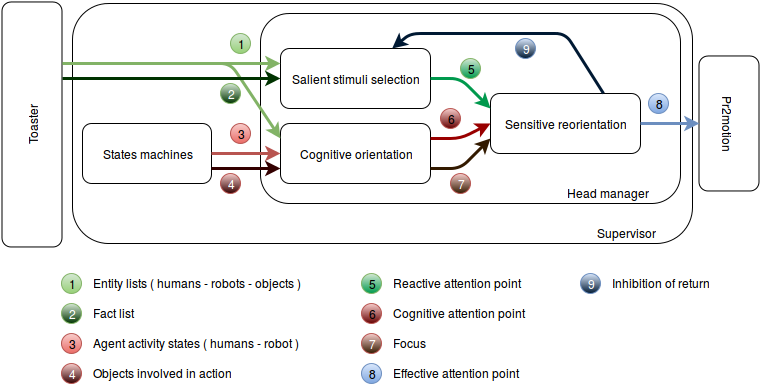

The diagram above was exported from draw.io. Its source (the exported page's mxGraphModel, read from the mxfile embedded in the PNG):
<mxGraphModel dx="880" dy="438" grid="1" gridSize="10" guides="1" tooltips="1" connect="1" arrows="1" fold="1" page="1" pageScale="1" pageWidth="826" pageHeight="1169" background="#ffffff" math="0" shadow="0">
  <root>
    <mxCell id="0" />
    <mxCell id="1" parent="0" />
    <mxCell id="85" value="" style="rounded=1;whiteSpace=wrap;html=1;" vertex="1" parent="1">
      <mxGeometry x="100" y="180" width="620" height="240" as="geometry" />
    </mxCell>
    <mxCell id="83" value="" style="rounded=1;whiteSpace=wrap;html=1;" parent="1" vertex="1">
      <mxGeometry x="288" y="190" width="420" height="190" as="geometry" />
    </mxCell>
    <mxCell id="5" value="Cognitive orientation&lt;br&gt;" style="rounded=1;whiteSpace=wrap;html=1;" parent="1" vertex="1">
      <mxGeometry x="308" y="300" width="150" height="60" as="geometry" />
    </mxCell>
    <mxCell id="6" value="Salient stimuli selection&lt;br&gt;" style="rounded=1;whiteSpace=wrap;html=1;" parent="1" vertex="1">
      <mxGeometry x="308" y="225" width="150" height="60" as="geometry" />
    </mxCell>
    <mxCell id="7" value="Sensitive reorientation&lt;br&gt;" style="rounded=1;whiteSpace=wrap;html=1;" parent="1" vertex="1">
      <mxGeometry x="518" y="270" width="150" height="60" as="geometry" />
    </mxCell>
    <mxCell id="36" value="" style="endArrow=classic;html=1;exitX=0.75;exitY=1;entryX=0;entryY=0.25;plain-green;strokeWidth=3;" parent="1" source="37" target="6" edge="1">
      <mxGeometry width="50" height="50" relative="1" as="geometry">
        <mxPoint x="208.33333333333337" y="237.5" as="sourcePoint" />
        <mxPoint x="118" y="170" as="targetPoint" />
      </mxGeometry>
    </mxCell>
    <mxCell id="37" value="Toaster" style="rounded=1;whiteSpace=wrap;html=1;rotation=-90;" parent="1" vertex="1">
      <mxGeometry x="-63" y="271" width="245" height="60" as="geometry" />
    </mxCell>
    <mxCell id="38" value="States machines&lt;br&gt;" style="rounded=1;whiteSpace=wrap;html=1;" parent="1" vertex="1">
      <mxGeometry x="110" y="300" width="129" height="60" as="geometry" />
    </mxCell>
    <mxCell id="39" value="" style="endArrow=classic;html=1;exitX=1;exitY=0.5;entryX=0;entryY=0.5;strokeWidth=3;plain-red" parent="1" source="38" target="5" edge="1">
      <mxGeometry width="50" height="50" relative="1" as="geometry">
        <mxPoint x="218" y="330" as="sourcePoint" />
        <mxPoint x="268" y="280" as="targetPoint" />
      </mxGeometry>
    </mxCell>
    <mxCell id="40" value="" style="endArrow=classic;html=1;exitX=0.75;exitY=1;entryX=0;entryY=0.25;plain-green;strokeWidth=3;" parent="1" source="37" target="5" edge="1">
      <mxGeometry width="50" height="50" relative="1" as="geometry">
        <mxPoint x="225.83333333333337" y="250" as="sourcePoint" />
        <mxPoint x="318.3333333333335" y="250" as="targetPoint" />
        <Array as="points">
          <mxPoint x="258" y="240" />
        </Array>
      </mxGeometry>
    </mxCell>
    <mxCell id="41" value="" style="endArrow=classic;html=1;entryX=0;entryY=0.5;strokeWidth=3;plain-green;strokeColor=#003300;" parent="1" target="6" edge="1">
      <mxGeometry width="50" height="50" relative="1" as="geometry">
        <mxPoint x="90" y="255" as="sourcePoint" />
        <mxPoint x="330.3333333333335" y="270" as="targetPoint" />
      </mxGeometry>
    </mxCell>
    <mxCell id="42" value="" style="endArrow=classic;html=1;exitX=1;exitY=0.75;entryX=0;entryY=0.75;strokeWidth=3;plain-red;strokeColor=#330000;" parent="1" source="38" target="5" edge="1">
      <mxGeometry width="50" height="50" relative="1" as="geometry">
        <mxPoint x="227.83333333333337" y="350" as="sourcePoint" />
        <mxPoint x="320.3333333333335" y="350" as="targetPoint" />
      </mxGeometry>
    </mxCell>
    <mxCell id="43" value="" style="endArrow=classic;html=1;exitX=1;exitY=0.5;entryX=0;entryY=0.25;strokeWidth=3;plain-green;strokeColor=#00994D;" parent="1" source="6" target="7" edge="1">
      <mxGeometry width="50" height="50" relative="1" as="geometry">
        <mxPoint x="225.83333333333337" y="340" as="sourcePoint" />
        <mxPoint x="528" y="255" as="targetPoint" />
        <Array as="points">
          <mxPoint x="488" y="255" />
        </Array>
      </mxGeometry>
    </mxCell>
    <mxCell id="44" value="" style="endArrow=classic;html=1;exitX=1;exitY=0.25;entryX=0;entryY=0.5;strokeWidth=3;plain-red;strokeColor=#990000;" parent="1" source="5" target="7" edge="1">
      <mxGeometry width="50" height="50" relative="1" as="geometry">
        <mxPoint x="468.3333333333335" y="265" as="sourcePoint" />
        <mxPoint x="528.3333333333335" y="295" as="targetPoint" />
        <Array as="points">
          <mxPoint x="488" y="315" />
        </Array>
      </mxGeometry>
    </mxCell>
    <mxCell id="45" value="" style="endArrow=classic;html=1;exitX=1;exitY=0.75;entryX=0;entryY=0.75;strokeWidth=3;plain-orange;strokeColor=#331A00;" parent="1" source="5" target="7" edge="1">
      <mxGeometry width="50" height="50" relative="1" as="geometry">
        <mxPoint x="468.3333333333335" y="325" as="sourcePoint" />
        <mxPoint x="528.3333333333335" y="310" as="targetPoint" />
        <Array as="points">
          <mxPoint x="488" y="345" />
        </Array>
      </mxGeometry>
    </mxCell>
    <mxCell id="46" value="Pr2motion" style="rounded=1;whiteSpace=wrap;html=1;rotation=90;" parent="1" vertex="1">
      <mxGeometry x="689" y="270" width="135" height="60" as="geometry" />
    </mxCell>
    <mxCell id="47" value="" style="endArrow=classic;html=1;exitX=1;exitY=0.5;entryX=0.5;entryY=1;strokeWidth=3;plain-blue" parent="1" source="7" target="46" edge="1">
      <mxGeometry width="50" height="50" relative="1" as="geometry">
        <mxPoint x="38" y="170" as="sourcePoint" />
        <mxPoint x="88" y="120" as="targetPoint" />
      </mxGeometry>
    </mxCell>
    <mxCell id="48" value="1" style="ellipse;whiteSpace=wrap;html=1;plain-green" parent="1" vertex="1">
      <mxGeometry x="258" y="210" width="20" height="20" as="geometry" />
    </mxCell>
    <mxCell id="49" value="&lt;font color=&quot;#FFFFFF&quot;&gt;2&lt;/font&gt;" style="ellipse;whiteSpace=wrap;html=1;plain-green;gradientColor=#003300;" parent="1" vertex="1">
      <mxGeometry x="248" y="260" width="20" height="20" as="geometry" />
    </mxCell>
    <mxCell id="50" value="3" style="ellipse;whiteSpace=wrap;html=1;plain-red" parent="1" vertex="1">
      <mxGeometry x="258" y="300" width="20" height="20" as="geometry" />
    </mxCell>
    <mxCell id="53" value="&lt;font color=&quot;#FFFFFF&quot;&gt;4&lt;/font&gt;" style="ellipse;whiteSpace=wrap;html=1;plain-red;gradientColor=#330000;" parent="1" vertex="1">
      <mxGeometry x="248" y="350" width="20" height="20" as="geometry" />
    </mxCell>
    <mxCell id="54" value="5" style="ellipse;whiteSpace=wrap;html=1;plain-green;gradientColor=#00994D;" parent="1" vertex="1">
      <mxGeometry x="488" y="235" width="20" height="20" as="geometry" />
    </mxCell>
    <mxCell id="55" value="6" style="ellipse;whiteSpace=wrap;html=1;plain-red;gradientColor=#660000;" parent="1" vertex="1">
      <mxGeometry x="468" y="285" width="20" height="20" as="geometry" />
    </mxCell>
    <mxCell id="56" value="&lt;font color=&quot;#FFFFFF&quot;&gt;7&lt;/font&gt;" style="ellipse;whiteSpace=wrap;html=1;plain-red;gradientColor=#331A00;" parent="1" vertex="1">
      <mxGeometry x="478" y="350" width="20" height="20" as="geometry" />
    </mxCell>
    <mxCell id="58" value="8" style="ellipse;whiteSpace=wrap;html=1;plain-blue" parent="1" vertex="1">
      <mxGeometry x="676" y="270" width="20" height="20" as="geometry" />
    </mxCell>
    <mxCell id="60" value="1" style="ellipse;whiteSpace=wrap;html=1;plain-green" parent="1" vertex="1">
      <mxGeometry x="89" y="450" width="20" height="20" as="geometry" />
    </mxCell>
    <mxCell id="61" value="Entity lists ( humans - robots - objects )&lt;br&gt;" style="text;html=1;resizable=0;points=[];autosize=1;align=left;verticalAlign=top;spacingTop=-4;" parent="1" vertex="1">
      <mxGeometry x="119" y="450" width="220" height="20" as="geometry" />
    </mxCell>
    <mxCell id="62" value="&lt;font color=&quot;#FFFFFF&quot;&gt;2&lt;/font&gt;" style="ellipse;whiteSpace=wrap;html=1;plain-green;gradientColor=#003300;" parent="1" vertex="1">
      <mxGeometry x="89" y="480" width="20" height="20" as="geometry" />
    </mxCell>
    <mxCell id="63" value="3" style="ellipse;whiteSpace=wrap;html=1;plain-red" parent="1" vertex="1">
      <mxGeometry x="89" y="510" width="20" height="20" as="geometry" />
    </mxCell>
    <mxCell id="65" value="&lt;font color=&quot;#FFFFFF&quot;&gt;4&lt;/font&gt;" style="ellipse;whiteSpace=wrap;html=1;plain-red;gradientColor=#330000;" parent="1" vertex="1">
      <mxGeometry x="89" y="540" width="20" height="20" as="geometry" />
    </mxCell>
    <mxCell id="66" value="5" style="ellipse;whiteSpace=wrap;html=1;plain-green;gradientColor=#00994D;" parent="1" vertex="1">
      <mxGeometry x="389" y="450" width="20" height="20" as="geometry" />
    </mxCell>
    <mxCell id="68" value="6" style="ellipse;whiteSpace=wrap;html=1;plain-red;gradientColor=#660000;" parent="1" vertex="1">
      <mxGeometry x="389" y="480" width="20" height="20" as="geometry" />
    </mxCell>
    <mxCell id="69" value="&lt;font color=&quot;#FFFFFF&quot;&gt;7&lt;/font&gt;" style="ellipse;whiteSpace=wrap;html=1;plain-red;gradientColor=#331A00;" parent="1" vertex="1">
      <mxGeometry x="389" y="510" width="20" height="20" as="geometry" />
    </mxCell>
    <mxCell id="70" value="8" style="ellipse;whiteSpace=wrap;html=1;plain-blue" parent="1" vertex="1">
      <mxGeometry x="389" y="540" width="20" height="20" as="geometry" />
    </mxCell>
    <mxCell id="71" value="Fact list&lt;br&gt;" style="text;html=1;resizable=0;points=[];autosize=1;align=left;verticalAlign=top;spacingTop=-4;" parent="1" vertex="1">
      <mxGeometry x="119" y="480" width="60" height="20" as="geometry" />
    </mxCell>
    <mxCell id="72" value="Agent activity states ( humans - robot )&lt;br&gt;" style="text;html=1;resizable=0;points=[];autosize=1;align=left;verticalAlign=top;spacingTop=-4;" parent="1" vertex="1">
      <mxGeometry x="119" y="510" width="220" height="20" as="geometry" />
    </mxCell>
    <mxCell id="73" value="Objects involved in action&lt;br&gt;" style="text;html=1;resizable=0;points=[];autosize=1;align=left;verticalAlign=top;spacingTop=-4;" parent="1" vertex="1">
      <mxGeometry x="119" y="540" width="150" height="20" as="geometry" />
    </mxCell>
    <mxCell id="74" value="Reactive attention point&lt;br&gt;" style="text;html=1;resizable=0;points=[];autosize=1;align=left;verticalAlign=top;spacingTop=-4;" parent="1" vertex="1">
      <mxGeometry x="419" y="450" width="140" height="20" as="geometry" />
    </mxCell>
    <mxCell id="75" value="Cognitive attention point&lt;br&gt;" style="text;html=1;resizable=0;points=[];autosize=1;align=left;verticalAlign=top;spacingTop=-4;" parent="1" vertex="1">
      <mxGeometry x="419" y="480" width="150" height="20" as="geometry" />
    </mxCell>
    <mxCell id="76" value="Focus" style="text;html=1;resizable=0;points=[];autosize=1;align=left;verticalAlign=top;spacingTop=-4;" parent="1" vertex="1">
      <mxGeometry x="419" y="510" width="50" height="20" as="geometry" />
    </mxCell>
    <mxCell id="77" value="Effective attention point&lt;br&gt;" style="text;html=1;resizable=0;points=[];autosize=1;align=left;verticalAlign=top;spacingTop=-4;" parent="1" vertex="1">
      <mxGeometry x="419" y="540" width="140" height="20" as="geometry" />
    </mxCell>
    <mxCell id="78" value="" style="endArrow=classic;html=1;strokeWidth=3;exitX=0.75;exitY=0;plain-blue;strokeColor=#001933;" parent="1" source="7" target="6" edge="1">
      <mxGeometry width="50" height="50" relative="1" as="geometry">
        <mxPoint x="68" y="230" as="sourcePoint" />
        <mxPoint x="398" y="210" as="targetPoint" />
        <Array as="points">
          <mxPoint x="593" y="210" />
          <mxPoint x="438" y="210" />
        </Array>
      </mxGeometry>
    </mxCell>
    <mxCell id="79" value="&lt;font color=&quot;#FFFFFF&quot;&gt;9&lt;/font&gt;" style="ellipse;whiteSpace=wrap;html=1;plain-blue;gradientColor=#001933;" parent="1" vertex="1">
      <mxGeometry x="543" y="215" width="20" height="20" as="geometry" />
    </mxCell>
    <mxCell id="81" value="&lt;font color=&quot;#FFFFFF&quot;&gt;9&lt;/font&gt;" style="ellipse;whiteSpace=wrap;html=1;plain-blue;gradientColor=#001933;" parent="1" vertex="1">
      <mxGeometry x="608" y="450" width="20" height="20" as="geometry" />
    </mxCell>
    <mxCell id="82" value="Inhibition of return&lt;br&gt;" style="text;html=1;resizable=0;points=[];autosize=1;align=left;verticalAlign=top;spacingTop=-4;" parent="1" vertex="1">
      <mxGeometry x="638" y="450" width="110" height="20" as="geometry" />
    </mxCell>
    <mxCell id="84" value="Head manager&lt;br&gt;" style="text;html=1;resizable=0;points=[];autosize=1;align=left;verticalAlign=top;spacingTop=-4;" parent="1" vertex="1">
      <mxGeometry x="593" y="360" width="100" height="20" as="geometry" />
    </mxCell>
    <mxCell id="86" value="Supervisor" style="text;html=1;resizable=0;points=[];autosize=1;align=left;verticalAlign=top;spacingTop=-4;" vertex="1" parent="1">
      <mxGeometry x="623" y="400" width="70" height="20" as="geometry" />
    </mxCell>
  </root>
</mxGraphModel>